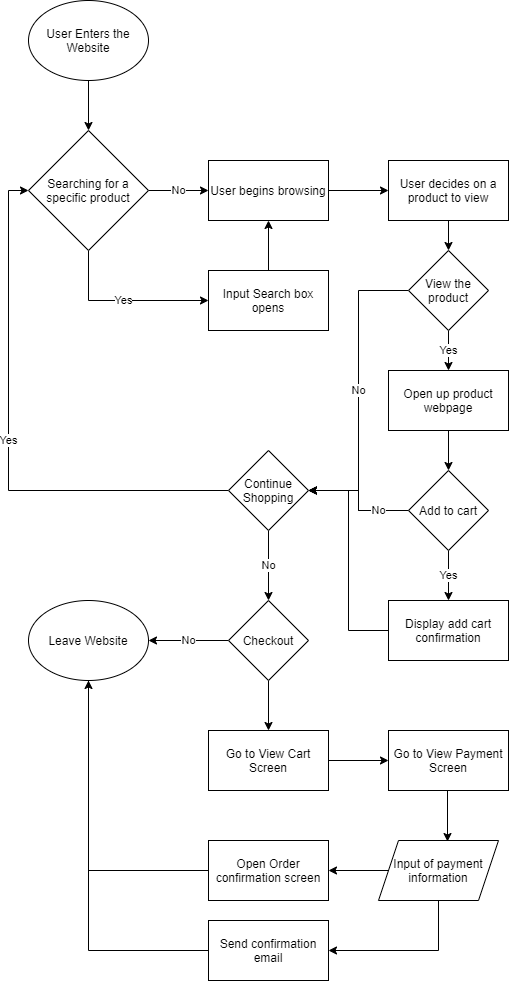

The diagram above was exported from draw.io. Its source (the exported page's mxGraphModel, read from the mxfile embedded in the PNG):
<mxGraphModel dx="1006" dy="814" grid="1" gridSize="10" guides="1" tooltips="1" connect="1" arrows="1" fold="1" page="1" pageScale="1" pageWidth="850" pageHeight="1100" math="0" shadow="0">
  <root>
    <mxCell id="0" />
    <mxCell id="1" parent="0" />
    <mxCell id="5" style="edgeStyle=orthogonalEdgeStyle;rounded=0;orthogonalLoop=1;jettySize=auto;html=1;entryX=0.5;entryY=0;entryDx=0;entryDy=0;" edge="1" parent="1" source="3" target="4">
      <mxGeometry relative="1" as="geometry" />
    </mxCell>
    <mxCell id="3" value="User Enters the Website" style="ellipse;whiteSpace=wrap;html=1;" vertex="1" parent="1">
      <mxGeometry x="60" y="110" width="120" height="80" as="geometry" />
    </mxCell>
    <mxCell id="10" value="No" style="edgeStyle=orthogonalEdgeStyle;rounded=0;orthogonalLoop=1;jettySize=auto;html=1;entryX=0;entryY=0.5;entryDx=0;entryDy=0;" edge="1" parent="1" source="4" target="8">
      <mxGeometry relative="1" as="geometry" />
    </mxCell>
    <mxCell id="32" value="Yes" style="edgeStyle=orthogonalEdgeStyle;rounded=0;orthogonalLoop=1;jettySize=auto;html=1;entryX=0;entryY=0.5;entryDx=0;entryDy=0;exitX=0.5;exitY=1;exitDx=0;exitDy=0;" edge="1" parent="1" source="4" target="6">
      <mxGeometry relative="1" as="geometry" />
    </mxCell>
    <mxCell id="4" value="Searching for a specific product" style="rhombus;whiteSpace=wrap;html=1;" vertex="1" parent="1">
      <mxGeometry x="60" y="240" width="120" height="120" as="geometry" />
    </mxCell>
    <mxCell id="33" style="edgeStyle=orthogonalEdgeStyle;rounded=0;orthogonalLoop=1;jettySize=auto;html=1;entryX=0.5;entryY=1;entryDx=0;entryDy=0;" edge="1" parent="1" source="6" target="8">
      <mxGeometry relative="1" as="geometry" />
    </mxCell>
    <mxCell id="6" value="Input Search box opens" style="rounded=0;whiteSpace=wrap;html=1;" vertex="1" parent="1">
      <mxGeometry x="240" y="380" width="120" height="60" as="geometry" />
    </mxCell>
    <mxCell id="12" style="edgeStyle=orthogonalEdgeStyle;rounded=0;orthogonalLoop=1;jettySize=auto;html=1;entryX=0;entryY=0.5;entryDx=0;entryDy=0;" edge="1" parent="1" source="8" target="11">
      <mxGeometry relative="1" as="geometry" />
    </mxCell>
    <mxCell id="8" value="User begins browsing" style="rounded=0;whiteSpace=wrap;html=1;" vertex="1" parent="1">
      <mxGeometry x="240" y="270" width="120" height="60" as="geometry" />
    </mxCell>
    <mxCell id="17" style="edgeStyle=orthogonalEdgeStyle;rounded=0;orthogonalLoop=1;jettySize=auto;html=1;exitX=0.5;exitY=1;exitDx=0;exitDy=0;entryX=0.5;entryY=0;entryDx=0;entryDy=0;" edge="1" parent="1" source="11" target="13">
      <mxGeometry relative="1" as="geometry" />
    </mxCell>
    <mxCell id="11" value="User decides on a product to view" style="rounded=0;whiteSpace=wrap;html=1;" vertex="1" parent="1">
      <mxGeometry x="420" y="270" width="120" height="60" as="geometry" />
    </mxCell>
    <mxCell id="15" value="Yes" style="edgeStyle=orthogonalEdgeStyle;rounded=0;orthogonalLoop=1;jettySize=auto;html=1;entryX=0.5;entryY=0;entryDx=0;entryDy=0;" edge="1" parent="1" source="13" target="14">
      <mxGeometry relative="1" as="geometry" />
    </mxCell>
    <mxCell id="27" value="No" style="edgeStyle=orthogonalEdgeStyle;rounded=0;orthogonalLoop=1;jettySize=auto;html=1;entryX=1;entryY=0.5;entryDx=0;entryDy=0;" edge="1" parent="1" source="13" target="24">
      <mxGeometry relative="1" as="geometry" />
    </mxCell>
    <mxCell id="13" value="View the product" style="rhombus;whiteSpace=wrap;html=1;" vertex="1" parent="1">
      <mxGeometry x="440" y="360" width="80" height="80" as="geometry" />
    </mxCell>
    <mxCell id="19" style="edgeStyle=orthogonalEdgeStyle;rounded=0;orthogonalLoop=1;jettySize=auto;html=1;entryX=0.5;entryY=0;entryDx=0;entryDy=0;" edge="1" parent="1" source="14" target="18">
      <mxGeometry relative="1" as="geometry" />
    </mxCell>
    <mxCell id="14" value="Open up product webpage" style="rounded=0;whiteSpace=wrap;html=1;" vertex="1" parent="1">
      <mxGeometry x="420" y="480" width="120" height="60" as="geometry" />
    </mxCell>
    <mxCell id="22" value="Yes" style="edgeStyle=orthogonalEdgeStyle;rounded=0;orthogonalLoop=1;jettySize=auto;html=1;entryX=0.5;entryY=0;entryDx=0;entryDy=0;" edge="1" parent="1" source="18" target="21">
      <mxGeometry relative="1" as="geometry" />
    </mxCell>
    <mxCell id="28" style="edgeStyle=orthogonalEdgeStyle;rounded=0;orthogonalLoop=1;jettySize=auto;html=1;entryX=1;entryY=0.5;entryDx=0;entryDy=0;" edge="1" parent="1" source="18" target="24">
      <mxGeometry relative="1" as="geometry" />
    </mxCell>
    <mxCell id="29" value="No" style="edgeStyle=orthogonalEdgeStyle;rounded=0;orthogonalLoop=1;jettySize=auto;html=1;" edge="1" parent="1" source="18" target="24">
      <mxGeometry x="-0.5" relative="1" as="geometry">
        <mxPoint as="offset" />
      </mxGeometry>
    </mxCell>
    <mxCell id="18" value="Add to cart" style="rhombus;whiteSpace=wrap;html=1;" vertex="1" parent="1">
      <mxGeometry x="440" y="580" width="80" height="80" as="geometry" />
    </mxCell>
    <mxCell id="30" style="edgeStyle=orthogonalEdgeStyle;rounded=0;orthogonalLoop=1;jettySize=auto;html=1;entryX=1;entryY=0.5;entryDx=0;entryDy=0;" edge="1" parent="1" source="21" target="24">
      <mxGeometry relative="1" as="geometry" />
    </mxCell>
    <mxCell id="21" value="Display add cart confirmation" style="rounded=0;whiteSpace=wrap;html=1;" vertex="1" parent="1">
      <mxGeometry x="420" y="710" width="120" height="60" as="geometry" />
    </mxCell>
    <mxCell id="34" value="Yes" style="edgeStyle=orthogonalEdgeStyle;rounded=0;orthogonalLoop=1;jettySize=auto;html=1;entryX=0;entryY=0.5;entryDx=0;entryDy=0;" edge="1" parent="1" source="24" target="4">
      <mxGeometry relative="1" as="geometry" />
    </mxCell>
    <mxCell id="36" value="No" style="edgeStyle=orthogonalEdgeStyle;rounded=0;orthogonalLoop=1;jettySize=auto;html=1;entryX=0.5;entryY=0;entryDx=0;entryDy=0;" edge="1" parent="1" source="24" target="35">
      <mxGeometry relative="1" as="geometry" />
    </mxCell>
    <mxCell id="24" value="Continue Shopping" style="rhombus;whiteSpace=wrap;html=1;" vertex="1" parent="1">
      <mxGeometry x="260" y="560" width="80" height="80" as="geometry" />
    </mxCell>
    <mxCell id="38" value="No" style="edgeStyle=orthogonalEdgeStyle;rounded=0;orthogonalLoop=1;jettySize=auto;html=1;entryX=1;entryY=0.5;entryDx=0;entryDy=0;" edge="1" parent="1" source="35">
      <mxGeometry relative="1" as="geometry">
        <mxPoint x="180" y="750" as="targetPoint" />
      </mxGeometry>
    </mxCell>
    <mxCell id="40" style="edgeStyle=orthogonalEdgeStyle;rounded=0;orthogonalLoop=1;jettySize=auto;html=1;entryX=0.5;entryY=0;entryDx=0;entryDy=0;" edge="1" parent="1" source="35" target="39">
      <mxGeometry relative="1" as="geometry" />
    </mxCell>
    <mxCell id="35" value="Checkout" style="rhombus;whiteSpace=wrap;html=1;" vertex="1" parent="1">
      <mxGeometry x="260" y="710" width="80" height="80" as="geometry" />
    </mxCell>
    <mxCell id="42" style="edgeStyle=orthogonalEdgeStyle;rounded=0;orthogonalLoop=1;jettySize=auto;html=1;entryX=0;entryY=0.5;entryDx=0;entryDy=0;" edge="1" parent="1" source="39" target="41">
      <mxGeometry relative="1" as="geometry" />
    </mxCell>
    <mxCell id="39" value="Go to View Cart Screen" style="rounded=0;whiteSpace=wrap;html=1;" vertex="1" parent="1">
      <mxGeometry x="240" y="840" width="120" height="60" as="geometry" />
    </mxCell>
    <mxCell id="44" style="edgeStyle=orthogonalEdgeStyle;rounded=0;orthogonalLoop=1;jettySize=auto;html=1;entryX=0.575;entryY=0.017;entryDx=0;entryDy=0;entryPerimeter=0;" edge="1" parent="1" target="43">
      <mxGeometry relative="1" as="geometry">
        <mxPoint x="479" y="900" as="sourcePoint" />
      </mxGeometry>
    </mxCell>
    <mxCell id="41" value="Go to View Payment Screen" style="rounded=0;whiteSpace=wrap;html=1;" vertex="1" parent="1">
      <mxGeometry x="420" y="840" width="120" height="60" as="geometry" />
    </mxCell>
    <mxCell id="46" style="edgeStyle=orthogonalEdgeStyle;rounded=0;orthogonalLoop=1;jettySize=auto;html=1;entryX=1;entryY=0.5;entryDx=0;entryDy=0;" edge="1" parent="1" source="43" target="45">
      <mxGeometry relative="1" as="geometry" />
    </mxCell>
    <mxCell id="48" style="edgeStyle=orthogonalEdgeStyle;rounded=0;orthogonalLoop=1;jettySize=auto;html=1;entryX=1;entryY=0.5;entryDx=0;entryDy=0;exitX=0.5;exitY=1;exitDx=0;exitDy=0;" edge="1" parent="1" source="43" target="47">
      <mxGeometry relative="1" as="geometry" />
    </mxCell>
    <mxCell id="43" value="Input of payment information" style="shape=parallelogram;perimeter=parallelogramPerimeter;whiteSpace=wrap;html=1;fixedSize=1;" vertex="1" parent="1">
      <mxGeometry x="410" y="950" width="120" height="60" as="geometry" />
    </mxCell>
    <mxCell id="49" style="edgeStyle=orthogonalEdgeStyle;rounded=0;orthogonalLoop=1;jettySize=auto;html=1;entryX=0.5;entryY=1;entryDx=0;entryDy=0;" edge="1" parent="1" source="45">
      <mxGeometry relative="1" as="geometry">
        <mxPoint x="120" y="780" as="targetPoint" />
      </mxGeometry>
    </mxCell>
    <mxCell id="45" value="Open Order confirmation screen" style="rounded=0;whiteSpace=wrap;html=1;" vertex="1" parent="1">
      <mxGeometry x="240" y="950" width="120" height="60" as="geometry" />
    </mxCell>
    <mxCell id="50" style="edgeStyle=orthogonalEdgeStyle;rounded=0;orthogonalLoop=1;jettySize=auto;html=1;entryX=0.5;entryY=1;entryDx=0;entryDy=0;" edge="1" parent="1" source="47" target="51">
      <mxGeometry relative="1" as="geometry">
        <mxPoint x="120" y="780" as="targetPoint" />
      </mxGeometry>
    </mxCell>
    <mxCell id="47" value="Send confirmation email" style="rounded=0;whiteSpace=wrap;html=1;" vertex="1" parent="1">
      <mxGeometry x="240" y="1030" width="120" height="60" as="geometry" />
    </mxCell>
    <mxCell id="51" value="Leave Website" style="ellipse;whiteSpace=wrap;html=1;" vertex="1" parent="1">
      <mxGeometry x="60" y="710" width="120" height="80" as="geometry" />
    </mxCell>
  </root>
</mxGraphModel>